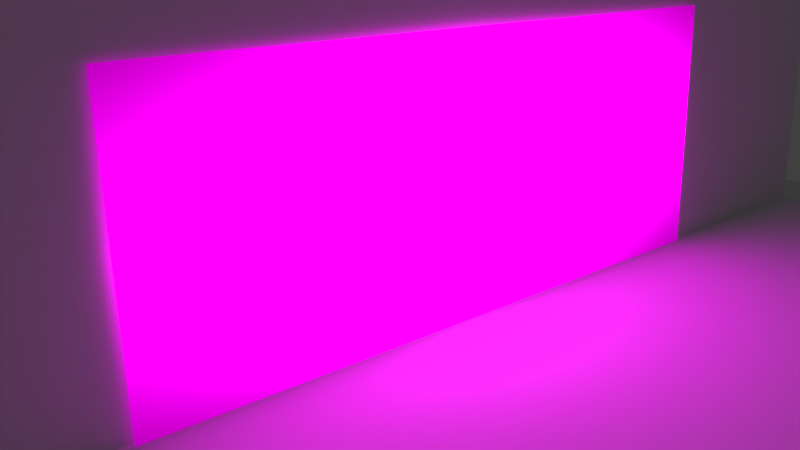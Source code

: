 # Source: pixels.blend  (saved by Blender 2.79.0; exported with 4.5.12 LTS)
import bpy
from mathutils import Matrix  # noqa: F401  (used for matrix-valued properties, if any)

bpy.ops.wm.read_factory_settings(use_empty=True)
scene = bpy.context.scene
scene.name = 'Scene'

# ---- collections
col_collection_1 = bpy.data.collections.new('Collection 1'); scene.collection.children.link(col_collection_1)

# ---- images (referenced by path relative to the original .blend; pixels are not part of the script)
import os
ASSET_DIR = os.environ.get("B2B_ASSET_DIR", "")  # directory of the original .blend (textures are referenced by path, not embedded)
HERE = os.path.dirname(os.path.abspath(__file__))  # packed textures are extracted next to this script under _unpacked/

def load_image(name, relpath, width, height, colorspace="sRGB"):
    """Load a texture the original file referenced (path relative to the .blend, or extracted next to this script)."""
    p = next((c for c in (os.path.join(HERE, relpath), os.path.join(ASSET_DIR, relpath)) if relpath and os.path.exists(c)), "")
    if p:
        img = bpy.data.images.load(p, check_existing=True)
        img.name = name
    else:  # same state as the original file: an image datablock whose file is absent (Cycles renders it pink)
        img = bpy.data.images.new(name, width, height)
        img.source = "FILE"
        img.filepath = "//" + (relpath or name)
    img.colorspace_settings.name = colorspace
    return img
img_panel265_png = load_image('panel265.png', 'panel265.png', 1024, 1024, 'sRGB')

# ---- materials (node trees are filled in below, after node groups)
mat_panel265 = bpy.data.materials.new('panel265')
mat_panel265.alpha_threshold = 0.0
mat_panel265.roughness = 0.5

# ---- material node trees
mat_panel265.use_nodes = True; mat_panel265.node_tree.nodes.clear()
_N = mat_panel265.node_tree.nodes; _L = mat_panel265.node_tree.links
n0 = _N.new('ShaderNodeOutputMaterial'); n0.name = 'Material Output'; n0.location = (300, 300)
n1 = _N.new('ShaderNodeTexImage'); n1.name = 'Image Texture'; n1.location = (-400, 60)
n1.width = 140
n1.image = img_panel265_png
n1.extension = 'CLIP'
n2 = _N.new('ShaderNodeBsdfTransparent'); n2.name = 'Transparent BSDF'; n2.location = (-200, 240)
n3 = _N.new('ShaderNodeMixShader'); n3.name = 'Mix Shader'; n3.location = (0, 300)
n4 = _N.new('ShaderNodeBsdfDiffuse'); n4.name = 'Diffuse BSDF'; n4.location = (-200, 60)
n5 = _N.new('ShaderNodeEmission'); n5.name = 'Emission'; n5.location = (22, 38)
n5.inputs[1].default_value = 10.0
_L.new(n1.outputs[1], n3.inputs[0])
_L.new(n2.outputs[0], n3.inputs[1])
_L.new(n4.outputs[0], n3.inputs[2])
_L.new(n1.outputs[0], n5.inputs[0])
_L.new(n5.outputs[0], n0.inputs[0])
n0.is_active_output = True

# ---- world
world_world = bpy.data.worlds.new('World'); scene.world = world_world
world_world.color = (0.05088, 0.05088, 0.05088)
world_world.use_sun_shadow = False
world_world.sun_shadow_jitter_overblur = 0.0
world_world.cycles.sampling_method = 'MANUAL'

# ---- cameras
cam_camera = bpy.data.cameras.new('Camera')
cam_camera.clip_end = 100.0
cam_camera.lens = 35.0
cam_camera.sensor_width = 32.0
cam_camera.sensor_height = 18.0
cam_camera.ortho_scale = 7.314
cam_camera.dof.focus_distance = 0.0

# ---- meshes
me_plane_002 = bpy.data.meshes.new('Plane.002')
me_plane_002.from_pydata([(-1.0, -1.0, 0.0), (1.0, -1.0, 0.0), (-1.0, 1.0, 0.0), (1.0, 1.0, 0.0)], [], [(0, 1, 3, 2)])
me_plane_002.use_remesh_preserve_volume = False
me_plane_002.use_remesh_preserve_attributes = False
me_plane_002.use_mirror_vertex_groups = False
me_plane_002.update()
me_plane_001 = bpy.data.meshes.new('Plane.001')
me_plane_001.from_pydata([(-1.0, -1.0, 0.0), (1.0, -1.0, 0.0), (-1.0, 1.0, 0.0), (1.0, 1.0, 0.0)], [], [(0, 1, 3, 2)])
me_plane_001.use_remesh_preserve_volume = False
me_plane_001.use_remesh_preserve_attributes = False
me_plane_001.use_mirror_vertex_groups = False
me_plane_001.update()
me_panel265 = bpy.data.meshes.new('panel265')
me_panel265.from_pydata([(-1.25, -0.5, 0.0), (1.25, -0.5, 0.0), (-1.25, 0.5, 0.0), (1.25, 0.5, 0.0)], [], [(0, 1, 3, 2)])
_uv = me_panel265.uv_layers.new(name='UVMap')
_uv.uv.foreach_set('vector', [0.0, 0.0, 1.0, 0.0, 1.0, 1.0, 0.0, 1.0])
me_panel265.materials.append(mat_panel265)
me_panel265.use_remesh_preserve_volume = False
me_panel265.use_remesh_preserve_attributes = False
me_panel265.use_mirror_vertex_groups = False
me_panel265.update()

# ---- objects
ob_plane_001 = bpy.data.objects.new('Plane.001', me_plane_002)
ob_plane = bpy.data.objects.new('Plane', me_plane_001)
ob_panel265 = bpy.data.objects.new('panel265', me_panel265)
ob_camera = bpy.data.objects.new('Camera', cam_camera)

# ---- transforms, parenting, visibility, modifiers, constraints
ob_plane_001.location = (-0.08742, 0.0, 0.0)
ob_plane_001.rotation_euler = (-0.0, 1.571, 0.0)
ob_plane_001.scale = (9.186, 9.186, 9.186)
ob_plane_001.lineart.crease_threshold = 0.0
ob_plane.location = (0.0, 0.0, 0.0)
ob_plane.scale = (10.53, 10.53, 10.53)
ob_plane.lineart.crease_threshold = 0.0
ob_panel265.location = (0.0, 0.9141, 1.864)
ob_panel265.rotation_euler = (1.571, 0.0, 1.571)
ob_panel265.scale = (3.708, 3.708, 3.708)
ob_panel265.lineart.crease_threshold = 0.0
ob_camera.location = (7.481, -6.508, 4.552)
ob_camera.rotation_euler = (1.27, 0.0223, 0.8706)
ob_camera.lock_rotations_4d = False
ob_camera.empty_display_type = 'ARROWS'
ob_camera.color = (0.0, 0.0, 0.0, 0.0)
ob_camera.display_type = 'WIRE'
ob_camera.lineart.crease_threshold = 0.0

# ---- collection membership
col_collection_1.objects.link(ob_plane_001)
col_collection_1.objects.link(ob_plane)
col_collection_1.objects.link(ob_panel265)
col_collection_1.objects.link(ob_camera)

# ---- scene / render settings (as saved in the file)
scene.camera = ob_camera
scene.frame_start = 1; scene.frame_end = 250; scene.frame_set(1)
scene.render.engine = 'CYCLES'
scene.render.resolution_percentage = 50
scene.render.dither_intensity = 0.0
scene.cycles.use_denoising = False
scene.cycles.samples = 128
scene.cycles.sampling_pattern = 'TABULATED_SOBOL'
scene.cycles.use_adaptive_sampling = False
scene.cycles.use_light_tree = False
scene.cycles.blur_glossy = 0.0
scene.cycles.sample_clamp_indirect = 0.0
scene.view_settings.view_transform = 'Standard'
bpy.context.view_layer.update()
